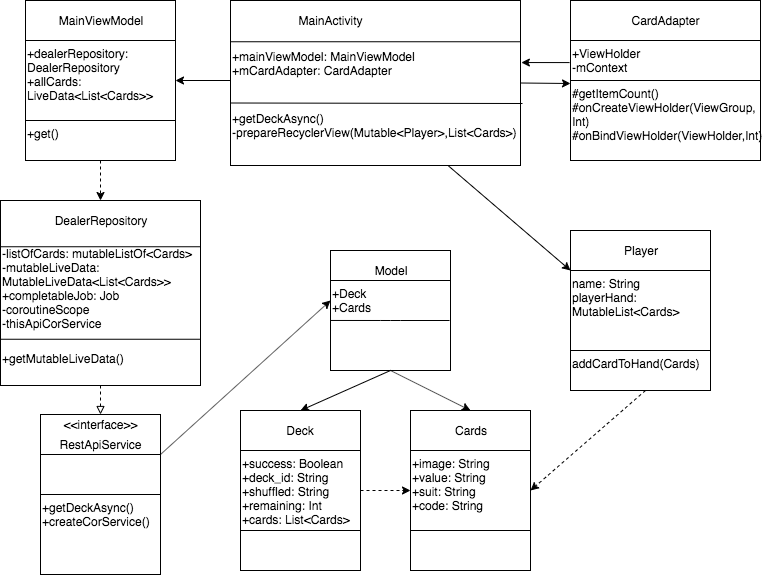

The diagram above was exported from draw.io. Its source (the exported page's mxGraphModel, read from the mxfile embedded in the PNG):
<mxGraphModel dx="905" dy="573" grid="1" gridSize="10" guides="1" tooltips="1" connect="1" arrows="1" fold="1" page="1" pageScale="1" pageWidth="850" pageHeight="1100" math="0" shadow="0">
  <root>
    <mxCell id="0" />
    <mxCell id="1" parent="0" />
    <mxCell id="IX0Zq2tGBfyfdj1VPIY0-6" value="" style="rounded=0;whiteSpace=wrap;html=1;" vertex="1" parent="1">
      <mxGeometry x="470" y="495" width="120" height="160" as="geometry" />
    </mxCell>
    <mxCell id="IX0Zq2tGBfyfdj1VPIY0-7" value="" style="endArrow=none;html=1;exitX=0;exitY=0.25;exitDx=0;exitDy=0;entryX=1;entryY=0.25;entryDx=0;entryDy=0;" edge="1" parent="1" source="IX0Zq2tGBfyfdj1VPIY0-6" target="IX0Zq2tGBfyfdj1VPIY0-6">
      <mxGeometry width="50" height="50" relative="1" as="geometry">
        <mxPoint x="470" y="725" as="sourcePoint" />
        <mxPoint x="520" y="675" as="targetPoint" />
      </mxGeometry>
    </mxCell>
    <mxCell id="IX0Zq2tGBfyfdj1VPIY0-8" value="Cards" style="text;html=1;strokeColor=none;fillColor=none;align=center;verticalAlign=middle;whiteSpace=wrap;rounded=0;" vertex="1" parent="1">
      <mxGeometry x="510" y="505" width="40" height="20" as="geometry" />
    </mxCell>
    <mxCell id="IX0Zq2tGBfyfdj1VPIY0-13" value="" style="endArrow=none;html=1;exitX=0;exitY=0.75;exitDx=0;exitDy=0;entryX=1;entryY=0.75;entryDx=0;entryDy=0;" edge="1" parent="1" source="IX0Zq2tGBfyfdj1VPIY0-6" target="IX0Zq2tGBfyfdj1VPIY0-6">
      <mxGeometry width="50" height="50" relative="1" as="geometry">
        <mxPoint x="490" y="605" as="sourcePoint" />
        <mxPoint x="540" y="555" as="targetPoint" />
      </mxGeometry>
    </mxCell>
    <mxCell id="IX0Zq2tGBfyfdj1VPIY0-14" value="+image: String&lt;br&gt;+value: String&lt;br&gt;+suit: String&lt;br&gt;+code: String" style="text;html=1;strokeColor=none;fillColor=none;align=left;verticalAlign=top;whiteSpace=wrap;rounded=0;" vertex="1" parent="1">
      <mxGeometry x="470" y="535" width="120" height="80" as="geometry" />
    </mxCell>
    <mxCell id="IX0Zq2tGBfyfdj1VPIY0-15" value="" style="rounded=0;whiteSpace=wrap;html=1;" vertex="1" parent="1">
      <mxGeometry x="300" y="495" width="120" height="160" as="geometry" />
    </mxCell>
    <mxCell id="IX0Zq2tGBfyfdj1VPIY0-16" value="" style="endArrow=none;html=1;exitX=0;exitY=0.25;exitDx=0;exitDy=0;entryX=1;entryY=0.25;entryDx=0;entryDy=0;" edge="1" parent="1" source="IX0Zq2tGBfyfdj1VPIY0-15" target="IX0Zq2tGBfyfdj1VPIY0-15">
      <mxGeometry width="50" height="50" relative="1" as="geometry">
        <mxPoint x="300" y="725" as="sourcePoint" />
        <mxPoint x="350" y="675" as="targetPoint" />
      </mxGeometry>
    </mxCell>
    <mxCell id="IX0Zq2tGBfyfdj1VPIY0-17" value="Deck" style="text;html=1;strokeColor=none;fillColor=none;align=center;verticalAlign=middle;whiteSpace=wrap;rounded=0;" vertex="1" parent="1">
      <mxGeometry x="340" y="505" width="40" height="20" as="geometry" />
    </mxCell>
    <mxCell id="IX0Zq2tGBfyfdj1VPIY0-18" value="" style="endArrow=none;html=1;exitX=0;exitY=0.75;exitDx=0;exitDy=0;entryX=1;entryY=0.75;entryDx=0;entryDy=0;" edge="1" parent="1" source="IX0Zq2tGBfyfdj1VPIY0-15" target="IX0Zq2tGBfyfdj1VPIY0-15">
      <mxGeometry width="50" height="50" relative="1" as="geometry">
        <mxPoint x="320" y="605" as="sourcePoint" />
        <mxPoint x="370" y="555" as="targetPoint" />
      </mxGeometry>
    </mxCell>
    <mxCell id="IX0Zq2tGBfyfdj1VPIY0-19" value="+success: Boolean&lt;br&gt;+deck_id: String&lt;br&gt;+shuffled: String&lt;br&gt;+remaining: Int&lt;br&gt;+cards: List&amp;lt;Cards&amp;gt;" style="text;html=1;strokeColor=none;fillColor=none;align=left;verticalAlign=top;whiteSpace=wrap;rounded=0;" vertex="1" parent="1">
      <mxGeometry x="300" y="535" width="120" height="80" as="geometry" />
    </mxCell>
    <mxCell id="IX0Zq2tGBfyfdj1VPIY0-22" value="" style="endArrow=classic;html=1;exitX=1;exitY=0.5;exitDx=0;exitDy=0;entryX=0;entryY=0.5;entryDx=0;entryDy=0;dashed=1;" edge="1" parent="1" source="IX0Zq2tGBfyfdj1VPIY0-19" target="IX0Zq2tGBfyfdj1VPIY0-14">
      <mxGeometry width="50" height="50" relative="1" as="geometry">
        <mxPoint x="420" y="615" as="sourcePoint" />
        <mxPoint x="470" y="565" as="targetPoint" />
      </mxGeometry>
    </mxCell>
    <mxCell id="IX0Zq2tGBfyfdj1VPIY0-23" value="" style="rounded=0;whiteSpace=wrap;html=1;" vertex="1" parent="1">
      <mxGeometry x="100" y="499" width="120" height="160" as="geometry" />
    </mxCell>
    <mxCell id="IX0Zq2tGBfyfdj1VPIY0-24" value="" style="endArrow=none;html=1;exitX=0;exitY=0.25;exitDx=0;exitDy=0;entryX=1;entryY=0.25;entryDx=0;entryDy=0;" edge="1" parent="1" source="IX0Zq2tGBfyfdj1VPIY0-23" target="IX0Zq2tGBfyfdj1VPIY0-23">
      <mxGeometry width="50" height="50" relative="1" as="geometry">
        <mxPoint x="100" y="729" as="sourcePoint" />
        <mxPoint x="150" y="679" as="targetPoint" />
      </mxGeometry>
    </mxCell>
    <mxCell id="IX0Zq2tGBfyfdj1VPIY0-25" value="RestApiService" style="text;html=1;strokeColor=none;fillColor=none;align=center;verticalAlign=middle;whiteSpace=wrap;rounded=0;" vertex="1" parent="1">
      <mxGeometry x="140" y="519" width="40" height="20" as="geometry" />
    </mxCell>
    <mxCell id="IX0Zq2tGBfyfdj1VPIY0-26" value="" style="endArrow=none;html=1;exitX=0;exitY=0.5;exitDx=0;exitDy=0;entryX=1;entryY=0.5;entryDx=0;entryDy=0;" edge="1" parent="1" source="IX0Zq2tGBfyfdj1VPIY0-23" target="IX0Zq2tGBfyfdj1VPIY0-23">
      <mxGeometry width="50" height="50" relative="1" as="geometry">
        <mxPoint x="120" y="609" as="sourcePoint" />
        <mxPoint x="170" y="559" as="targetPoint" />
        <Array as="points" />
      </mxGeometry>
    </mxCell>
    <mxCell id="IX0Zq2tGBfyfdj1VPIY0-28" value="&amp;lt;&amp;lt;interface&amp;gt;&amp;gt;" style="text;html=1;strokeColor=none;fillColor=none;align=center;verticalAlign=middle;whiteSpace=wrap;rounded=0;" vertex="1" parent="1">
      <mxGeometry x="140" y="499" width="40" height="20" as="geometry" />
    </mxCell>
    <mxCell id="IX0Zq2tGBfyfdj1VPIY0-29" value="+getDeckAsync()&lt;br&gt;+createCorService()" style="text;html=1;strokeColor=none;fillColor=none;align=left;verticalAlign=top;whiteSpace=wrap;rounded=0;" vertex="1" parent="1">
      <mxGeometry x="100" y="579" width="120" height="80" as="geometry" />
    </mxCell>
    <mxCell id="IX0Zq2tGBfyfdj1VPIY0-30" value="" style="rounded=0;whiteSpace=wrap;html=1;" vertex="1" parent="1">
      <mxGeometry x="390" y="335" width="120" height="120" as="geometry" />
    </mxCell>
    <mxCell id="IX0Zq2tGBfyfdj1VPIY0-31" value="" style="endArrow=none;html=1;exitX=0;exitY=0.25;exitDx=0;exitDy=0;entryX=1;entryY=0.25;entryDx=0;entryDy=0;" edge="1" parent="1" source="IX0Zq2tGBfyfdj1VPIY0-30" target="IX0Zq2tGBfyfdj1VPIY0-30">
      <mxGeometry width="50" height="50" relative="1" as="geometry">
        <mxPoint x="390" y="565" as="sourcePoint" />
        <mxPoint x="440" y="515" as="targetPoint" />
      </mxGeometry>
    </mxCell>
    <mxCell id="IX0Zq2tGBfyfdj1VPIY0-32" value="Model" style="text;html=1;strokeColor=none;fillColor=none;align=center;verticalAlign=middle;whiteSpace=wrap;rounded=0;" vertex="1" parent="1">
      <mxGeometry x="430" y="345" width="40" height="20" as="geometry" />
    </mxCell>
    <mxCell id="IX0Zq2tGBfyfdj1VPIY0-33" value="" style="endArrow=none;html=1;entryX=0.992;entryY=1;entryDx=0;entryDy=0;entryPerimeter=0;exitX=0;exitY=0.583;exitDx=0;exitDy=0;exitPerimeter=0;" edge="1" parent="1" source="IX0Zq2tGBfyfdj1VPIY0-30" target="IX0Zq2tGBfyfdj1VPIY0-34">
      <mxGeometry width="50" height="50" relative="1" as="geometry">
        <mxPoint x="450" y="435" as="sourcePoint" />
        <mxPoint x="460" y="395" as="targetPoint" />
        <Array as="points">
          <mxPoint x="450" y="405" />
        </Array>
      </mxGeometry>
    </mxCell>
    <mxCell id="IX0Zq2tGBfyfdj1VPIY0-34" value="+Deck&lt;br&gt;+Cards" style="text;html=1;strokeColor=none;fillColor=none;align=left;verticalAlign=top;whiteSpace=wrap;rounded=0;" vertex="1" parent="1">
      <mxGeometry x="390" y="365" width="120" height="40" as="geometry" />
    </mxCell>
    <mxCell id="IX0Zq2tGBfyfdj1VPIY0-36" value="" style="endArrow=classic;html=1;entryX=0.5;entryY=0;entryDx=0;entryDy=0;" edge="1" parent="1" target="IX0Zq2tGBfyfdj1VPIY0-15">
      <mxGeometry width="50" height="50" relative="1" as="geometry">
        <mxPoint x="450" y="455" as="sourcePoint" />
        <mxPoint x="350" y="675" as="targetPoint" />
      </mxGeometry>
    </mxCell>
    <mxCell id="IX0Zq2tGBfyfdj1VPIY0-38" value="" style="endArrow=classic;html=1;entryX=0.5;entryY=0;entryDx=0;entryDy=0;exitX=0.5;exitY=1;exitDx=0;exitDy=0;" edge="1" parent="1" source="IX0Zq2tGBfyfdj1VPIY0-30" target="IX0Zq2tGBfyfdj1VPIY0-6">
      <mxGeometry width="50" height="50" relative="1" as="geometry">
        <mxPoint x="300" y="725" as="sourcePoint" />
        <mxPoint x="350" y="675" as="targetPoint" />
      </mxGeometry>
    </mxCell>
    <mxCell id="IX0Zq2tGBfyfdj1VPIY0-39" style="edgeStyle=orthogonalEdgeStyle;rounded=0;orthogonalLoop=1;jettySize=auto;html=1;exitX=0.5;exitY=1;exitDx=0;exitDy=0;dashed=1;" edge="1" parent="1" source="IX0Zq2tGBfyfdj1VPIY0-29" target="IX0Zq2tGBfyfdj1VPIY0-29">
      <mxGeometry relative="1" as="geometry" />
    </mxCell>
    <mxCell id="IX0Zq2tGBfyfdj1VPIY0-40" value="" style="rounded=0;whiteSpace=wrap;html=1;" vertex="1" parent="1">
      <mxGeometry x="60" y="285" width="200" height="185" as="geometry" />
    </mxCell>
    <mxCell id="IX0Zq2tGBfyfdj1VPIY0-41" value="" style="endArrow=none;html=1;exitX=0;exitY=0.25;exitDx=0;exitDy=0;entryX=1;entryY=0.25;entryDx=0;entryDy=0;" edge="1" parent="1" source="IX0Zq2tGBfyfdj1VPIY0-40" target="IX0Zq2tGBfyfdj1VPIY0-40">
      <mxGeometry width="50" height="50" relative="1" as="geometry">
        <mxPoint x="60" y="515" as="sourcePoint" />
        <mxPoint x="110" y="465" as="targetPoint" />
      </mxGeometry>
    </mxCell>
    <mxCell id="IX0Zq2tGBfyfdj1VPIY0-42" value="DealerRepository" style="text;html=1;strokeColor=none;fillColor=none;align=center;verticalAlign=middle;whiteSpace=wrap;rounded=0;" vertex="1" parent="1">
      <mxGeometry x="140" y="295" width="40" height="20" as="geometry" />
    </mxCell>
    <mxCell id="IX0Zq2tGBfyfdj1VPIY0-43" value="" style="endArrow=none;html=1;exitX=0;exitY=0.75;exitDx=0;exitDy=0;entryX=1;entryY=0.75;entryDx=0;entryDy=0;" edge="1" parent="1" source="IX0Zq2tGBfyfdj1VPIY0-40" target="IX0Zq2tGBfyfdj1VPIY0-40">
      <mxGeometry width="50" height="50" relative="1" as="geometry">
        <mxPoint x="80" y="395" as="sourcePoint" />
        <mxPoint x="130" y="345" as="targetPoint" />
      </mxGeometry>
    </mxCell>
    <mxCell id="IX0Zq2tGBfyfdj1VPIY0-44" value="-listOfCards: mutableListOf&amp;lt;Cards&amp;gt;&lt;br&gt;-mutableLiveData: MutableLiveData&amp;lt;List&amp;lt;Cards&amp;gt;&amp;gt;&lt;br&gt;+completableJob: Job&lt;br&gt;-coroutineScope&lt;br&gt;-thisApiCorService" style="text;html=1;strokeColor=none;fillColor=none;align=left;verticalAlign=top;whiteSpace=wrap;rounded=0;" vertex="1" parent="1">
      <mxGeometry x="60" y="325" width="200" height="95" as="geometry" />
    </mxCell>
    <mxCell id="IX0Zq2tGBfyfdj1VPIY0-45" value="" style="endArrow=classic;html=1;exitX=1;exitY=0.25;exitDx=0;exitDy=0;entryX=0;entryY=0.5;entryDx=0;entryDy=0;" edge="1" parent="1" source="IX0Zq2tGBfyfdj1VPIY0-23" target="IX0Zq2tGBfyfdj1VPIY0-34">
      <mxGeometry width="50" height="50" relative="1" as="geometry">
        <mxPoint x="110" y="840" as="sourcePoint" />
        <mxPoint x="160" y="790" as="targetPoint" />
      </mxGeometry>
    </mxCell>
    <mxCell id="IX0Zq2tGBfyfdj1VPIY0-47" value="+getMutableLiveData()" style="text;html=1;strokeColor=none;fillColor=none;align=left;verticalAlign=top;whiteSpace=wrap;rounded=0;" vertex="1" parent="1">
      <mxGeometry x="60" y="430" width="200" height="40" as="geometry" />
    </mxCell>
    <mxCell id="IX0Zq2tGBfyfdj1VPIY0-49" value="" style="endArrow=block;html=1;exitX=0.5;exitY=1;exitDx=0;exitDy=0;entryX=0.5;entryY=0;entryDx=0;entryDy=0;dashed=1;endFill=0;" edge="1" parent="1" source="IX0Zq2tGBfyfdj1VPIY0-47" target="IX0Zq2tGBfyfdj1VPIY0-28">
      <mxGeometry width="50" height="50" relative="1" as="geometry">
        <mxPoint x="60" y="735" as="sourcePoint" />
        <mxPoint x="110" y="685" as="targetPoint" />
      </mxGeometry>
    </mxCell>
    <mxCell id="IX0Zq2tGBfyfdj1VPIY0-50" value="" style="rounded=0;whiteSpace=wrap;html=1;" vertex="1" parent="1">
      <mxGeometry x="85" y="85" width="150" height="160" as="geometry" />
    </mxCell>
    <mxCell id="IX0Zq2tGBfyfdj1VPIY0-51" value="" style="endArrow=none;html=1;exitX=0;exitY=0.25;exitDx=0;exitDy=0;entryX=1;entryY=0.25;entryDx=0;entryDy=0;" edge="1" parent="1" source="IX0Zq2tGBfyfdj1VPIY0-50" target="IX0Zq2tGBfyfdj1VPIY0-50">
      <mxGeometry width="50" height="50" relative="1" as="geometry">
        <mxPoint x="85" y="315" as="sourcePoint" />
        <mxPoint x="135" y="265" as="targetPoint" />
      </mxGeometry>
    </mxCell>
    <mxCell id="IX0Zq2tGBfyfdj1VPIY0-52" value="MainViewModel" style="text;html=1;strokeColor=none;fillColor=none;align=center;verticalAlign=middle;whiteSpace=wrap;rounded=0;" vertex="1" parent="1">
      <mxGeometry x="140" y="95" width="40" height="20" as="geometry" />
    </mxCell>
    <mxCell id="IX0Zq2tGBfyfdj1VPIY0-53" value="" style="endArrow=none;html=1;exitX=0;exitY=0.75;exitDx=0;exitDy=0;entryX=1;entryY=0.75;entryDx=0;entryDy=0;" edge="1" parent="1" source="IX0Zq2tGBfyfdj1VPIY0-50" target="IX0Zq2tGBfyfdj1VPIY0-50">
      <mxGeometry width="50" height="50" relative="1" as="geometry">
        <mxPoint x="105" y="195" as="sourcePoint" />
        <mxPoint x="155" y="145" as="targetPoint" />
      </mxGeometry>
    </mxCell>
    <mxCell id="IX0Zq2tGBfyfdj1VPIY0-54" value="+dealerRepository: DealerRepository&lt;br&gt;+allCards: LiveData&amp;lt;List&amp;lt;Cards&amp;gt;&amp;gt;" style="text;html=1;strokeColor=none;fillColor=none;align=left;verticalAlign=top;whiteSpace=wrap;rounded=0;" vertex="1" parent="1">
      <mxGeometry x="85" y="125" width="145" height="80" as="geometry" />
    </mxCell>
    <mxCell id="IX0Zq2tGBfyfdj1VPIY0-55" value="+get()" style="text;html=1;strokeColor=none;fillColor=none;align=left;verticalAlign=top;whiteSpace=wrap;rounded=0;" vertex="1" parent="1">
      <mxGeometry x="85" y="205" width="150" height="40" as="geometry" />
    </mxCell>
    <mxCell id="IX0Zq2tGBfyfdj1VPIY0-56" value="" style="endArrow=classic;html=1;dashed=1;exitX=0.5;exitY=1;exitDx=0;exitDy=0;entryX=0.5;entryY=0;entryDx=0;entryDy=0;" edge="1" parent="1" source="IX0Zq2tGBfyfdj1VPIY0-55" target="IX0Zq2tGBfyfdj1VPIY0-40">
      <mxGeometry width="50" height="50" relative="1" as="geometry">
        <mxPoint x="-10" y="285" as="sourcePoint" />
        <mxPoint x="40" y="235" as="targetPoint" />
      </mxGeometry>
    </mxCell>
    <mxCell id="IX0Zq2tGBfyfdj1VPIY0-57" value="" style="rounded=0;whiteSpace=wrap;html=1;" vertex="1" parent="1">
      <mxGeometry x="630" y="315" width="140" height="160" as="geometry" />
    </mxCell>
    <mxCell id="IX0Zq2tGBfyfdj1VPIY0-58" value="" style="endArrow=none;html=1;exitX=0;exitY=0.25;exitDx=0;exitDy=0;entryX=1;entryY=0.25;entryDx=0;entryDy=0;" edge="1" parent="1" source="IX0Zq2tGBfyfdj1VPIY0-57" target="IX0Zq2tGBfyfdj1VPIY0-57">
      <mxGeometry width="50" height="50" relative="1" as="geometry">
        <mxPoint x="630" y="545" as="sourcePoint" />
        <mxPoint x="680" y="495" as="targetPoint" />
      </mxGeometry>
    </mxCell>
    <mxCell id="IX0Zq2tGBfyfdj1VPIY0-59" value="Player" style="text;html=1;strokeColor=none;fillColor=none;align=center;verticalAlign=middle;whiteSpace=wrap;rounded=0;" vertex="1" parent="1">
      <mxGeometry x="680" y="325" width="40" height="20" as="geometry" />
    </mxCell>
    <mxCell id="IX0Zq2tGBfyfdj1VPIY0-60" value="" style="endArrow=none;html=1;exitX=0;exitY=0.75;exitDx=0;exitDy=0;entryX=1;entryY=0.75;entryDx=0;entryDy=0;" edge="1" parent="1" source="IX0Zq2tGBfyfdj1VPIY0-57" target="IX0Zq2tGBfyfdj1VPIY0-57">
      <mxGeometry width="50" height="50" relative="1" as="geometry">
        <mxPoint x="650" y="425" as="sourcePoint" />
        <mxPoint x="700" y="375" as="targetPoint" />
      </mxGeometry>
    </mxCell>
    <mxCell id="IX0Zq2tGBfyfdj1VPIY0-61" value="name: String&lt;br&gt;playerHand: MutableList&amp;lt;Cards&amp;gt;" style="text;html=1;strokeColor=none;fillColor=none;align=left;verticalAlign=top;whiteSpace=wrap;rounded=0;" vertex="1" parent="1">
      <mxGeometry x="630" y="355" width="120" height="80" as="geometry" />
    </mxCell>
    <mxCell id="IX0Zq2tGBfyfdj1VPIY0-64" value="addCardToHand(Cards)" style="text;html=1;strokeColor=none;fillColor=none;align=left;verticalAlign=top;whiteSpace=wrap;rounded=0;" vertex="1" parent="1">
      <mxGeometry x="630" y="435" width="120" height="40" as="geometry" />
    </mxCell>
    <mxCell id="IX0Zq2tGBfyfdj1VPIY0-65" value="" style="endArrow=classic;html=1;dashed=1;entryX=1;entryY=0.5;entryDx=0;entryDy=0;exitX=0.625;exitY=1;exitDx=0;exitDy=0;exitPerimeter=0;" edge="1" parent="1" source="IX0Zq2tGBfyfdj1VPIY0-64" target="IX0Zq2tGBfyfdj1VPIY0-14">
      <mxGeometry width="50" height="50" relative="1" as="geometry">
        <mxPoint x="200" y="740" as="sourcePoint" />
        <mxPoint x="250" y="690" as="targetPoint" />
      </mxGeometry>
    </mxCell>
    <mxCell id="IX0Zq2tGBfyfdj1VPIY0-66" value="" style="rounded=0;whiteSpace=wrap;html=1;" vertex="1" parent="1">
      <mxGeometry x="290" y="85" width="290" height="165" as="geometry" />
    </mxCell>
    <mxCell id="IX0Zq2tGBfyfdj1VPIY0-67" value="" style="endArrow=none;html=1;exitX=0;exitY=0.25;exitDx=0;exitDy=0;entryX=1;entryY=0.25;entryDx=0;entryDy=0;" edge="1" parent="1" source="IX0Zq2tGBfyfdj1VPIY0-66" target="IX0Zq2tGBfyfdj1VPIY0-66">
      <mxGeometry width="50" height="50" relative="1" as="geometry">
        <mxPoint x="290" y="315" as="sourcePoint" />
        <mxPoint x="340" y="265" as="targetPoint" />
      </mxGeometry>
    </mxCell>
    <mxCell id="IX0Zq2tGBfyfdj1VPIY0-68" value="MainActivity" style="text;html=1;strokeColor=none;fillColor=none;align=center;verticalAlign=middle;whiteSpace=wrap;rounded=0;" vertex="1" parent="1">
      <mxGeometry x="370" y="95" width="40" height="20" as="geometry" />
    </mxCell>
    <mxCell id="IX0Zq2tGBfyfdj1VPIY0-70" value="+mainViewModel: MainViewModel&lt;br&gt;+mCardAdapter: CardAdapter" style="text;html=1;strokeColor=none;fillColor=none;align=left;verticalAlign=top;whiteSpace=wrap;rounded=0;" vertex="1" parent="1">
      <mxGeometry x="290" y="127.5" width="200" height="80" as="geometry" />
    </mxCell>
    <mxCell id="IX0Zq2tGBfyfdj1VPIY0-72" value="" style="endArrow=none;html=1;entryX=0;entryY=0.75;entryDx=0;entryDy=0;" edge="1" parent="1" source="IX0Zq2tGBfyfdj1VPIY0-66" target="IX0Zq2tGBfyfdj1VPIY0-70">
      <mxGeometry width="50" height="50" relative="1" as="geometry">
        <mxPoint x="360" y="330" as="sourcePoint" />
        <mxPoint x="310" y="360" as="targetPoint" />
      </mxGeometry>
    </mxCell>
    <mxCell id="IX0Zq2tGBfyfdj1VPIY0-73" value="+getDeckAsync()&lt;br&gt;-prepareRecyclerView(Mutable&amp;lt;Player&amp;gt;,List&amp;lt;Cards&amp;gt;)" style="text;html=1;strokeColor=none;fillColor=none;align=left;verticalAlign=top;whiteSpace=wrap;rounded=0;" vertex="1" parent="1">
      <mxGeometry x="290" y="190" width="290" height="60" as="geometry" />
    </mxCell>
    <mxCell id="IX0Zq2tGBfyfdj1VPIY0-74" value="" style="endArrow=none;html=1;entryX=0;entryY=0.75;entryDx=0;entryDy=0;" edge="1" parent="1" target="IX0Zq2tGBfyfdj1VPIY0-70">
      <mxGeometry width="50" height="50" relative="1" as="geometry">
        <mxPoint x="582" y="188" as="sourcePoint" />
        <mxPoint x="190" y="690" as="targetPoint" />
      </mxGeometry>
    </mxCell>
    <mxCell id="IX0Zq2tGBfyfdj1VPIY0-75" value="" style="rounded=0;whiteSpace=wrap;html=1;" vertex="1" parent="1">
      <mxGeometry x="630" y="85" width="190" height="160" as="geometry" />
    </mxCell>
    <mxCell id="IX0Zq2tGBfyfdj1VPIY0-76" value="" style="endArrow=none;html=1;exitX=0;exitY=0.25;exitDx=0;exitDy=0;entryX=1;entryY=0.25;entryDx=0;entryDy=0;" edge="1" parent="1" source="IX0Zq2tGBfyfdj1VPIY0-75" target="IX0Zq2tGBfyfdj1VPIY0-75">
      <mxGeometry width="50" height="50" relative="1" as="geometry">
        <mxPoint x="630" y="315" as="sourcePoint" />
        <mxPoint x="680" y="265" as="targetPoint" />
      </mxGeometry>
    </mxCell>
    <mxCell id="IX0Zq2tGBfyfdj1VPIY0-77" value="CardAdapter" style="text;html=1;strokeColor=none;fillColor=none;align=center;verticalAlign=middle;whiteSpace=wrap;rounded=0;" vertex="1" parent="1">
      <mxGeometry x="705" y="95" width="40" height="20" as="geometry" />
    </mxCell>
    <mxCell id="IX0Zq2tGBfyfdj1VPIY0-80" value="" style="endArrow=none;html=1;entryX=0;entryY=0.5;entryDx=0;entryDy=0;exitX=1;exitY=0.5;exitDx=0;exitDy=0;" edge="1" parent="1" source="IX0Zq2tGBfyfdj1VPIY0-75" target="IX0Zq2tGBfyfdj1VPIY0-75">
      <mxGeometry width="50" height="50" relative="1" as="geometry">
        <mxPoint x="60" y="740" as="sourcePoint" />
        <mxPoint x="110" y="690" as="targetPoint" />
      </mxGeometry>
    </mxCell>
    <mxCell id="IX0Zq2tGBfyfdj1VPIY0-81" value="#getItemCount()&lt;br&gt;#onCreateViewHolder(ViewGroup, Int)&lt;br&gt;#onBindViewHolder(ViewHolder,Int)" style="text;html=1;strokeColor=none;fillColor=none;align=left;verticalAlign=top;whiteSpace=wrap;rounded=0;" vertex="1" parent="1">
      <mxGeometry x="630" y="165" width="190" height="75" as="geometry" />
    </mxCell>
    <mxCell id="IX0Zq2tGBfyfdj1VPIY0-82" value="+ViewHolder&lt;br&gt;-mContext" style="text;html=1;strokeColor=none;fillColor=none;align=left;verticalAlign=top;whiteSpace=wrap;rounded=0;" vertex="1" parent="1">
      <mxGeometry x="630" y="125" width="190" height="35" as="geometry" />
    </mxCell>
    <mxCell id="IX0Zq2tGBfyfdj1VPIY0-83" value="" style="endArrow=classic;html=1;entryX=1;entryY=0.5;entryDx=0;entryDy=0;" edge="1" parent="1" target="IX0Zq2tGBfyfdj1VPIY0-50">
      <mxGeometry width="50" height="50" relative="1" as="geometry">
        <mxPoint x="290" y="165" as="sourcePoint" />
        <mxPoint x="270" y="120" as="targetPoint" />
      </mxGeometry>
    </mxCell>
    <mxCell id="IX0Zq2tGBfyfdj1VPIY0-84" value="" style="endArrow=classic;html=1;exitX=-0.005;exitY=0.388;exitDx=0;exitDy=0;exitPerimeter=0;entryX=1.003;entryY=0.376;entryDx=0;entryDy=0;entryPerimeter=0;" edge="1" parent="1" source="IX0Zq2tGBfyfdj1VPIY0-75" target="IX0Zq2tGBfyfdj1VPIY0-66">
      <mxGeometry width="50" height="50" relative="1" as="geometry">
        <mxPoint x="570" y="340" as="sourcePoint" />
        <mxPoint x="620" y="290" as="targetPoint" />
      </mxGeometry>
    </mxCell>
    <mxCell id="IX0Zq2tGBfyfdj1VPIY0-85" value="" style="endArrow=classic;html=1;entryX=0;entryY=0.25;entryDx=0;entryDy=0;exitX=0.75;exitY=1;exitDx=0;exitDy=0;" edge="1" parent="1" source="IX0Zq2tGBfyfdj1VPIY0-73" target="IX0Zq2tGBfyfdj1VPIY0-57">
      <mxGeometry width="50" height="50" relative="1" as="geometry">
        <mxPoint x="530" y="300" as="sourcePoint" />
        <mxPoint x="480" y="260" as="targetPoint" />
      </mxGeometry>
    </mxCell>
    <mxCell id="IX0Zq2tGBfyfdj1VPIY0-86" value="" style="endArrow=classic;html=1;exitX=1;exitY=0.5;exitDx=0;exitDy=0;" edge="1" parent="1" source="IX0Zq2tGBfyfdj1VPIY0-66">
      <mxGeometry width="50" height="50" relative="1" as="geometry">
        <mxPoint x="60" y="740" as="sourcePoint" />
        <mxPoint x="630" y="168" as="targetPoint" />
      </mxGeometry>
    </mxCell>
  </root>
</mxGraphModel>